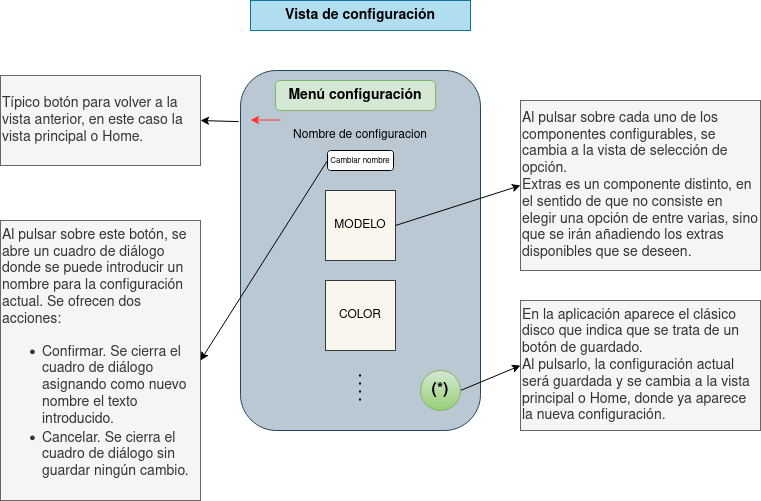

The diagram above was exported from draw.io. Its source (the exported page's mxGraphModel, read from the mxfile embedded in the PNG):
<mxGraphModel dx="1350" dy="764" grid="1" gridSize="10" guides="1" tooltips="1" connect="1" arrows="1" fold="1" page="1" pageScale="1" pageWidth="827" pageHeight="1169" math="0" shadow="0">
  <root>
    <mxCell id="0" />
    <mxCell id="1" parent="0" />
    <mxCell id="jkuXdSD8rCLvk-NrXkQC-1" value="" style="rounded=1;whiteSpace=wrap;html=1;fillColor=#bac8d3;strokeColor=#23445d;" parent="1" vertex="1">
      <mxGeometry x="280" y="120" width="240" height="360" as="geometry" />
    </mxCell>
    <mxCell id="jkuXdSD8rCLvk-NrXkQC-2" value="&lt;div style=&quot;font-size: 14px&quot; align=&quot;center&quot;&gt;&lt;font style=&quot;font-size: 14px&quot;&gt;&lt;b&gt;&lt;font style=&quot;font-size: 14px&quot;&gt;Menú configuración&lt;br&gt;&lt;/font&gt;&lt;/b&gt;&lt;/font&gt;&lt;/div&gt;" style="rounded=1;whiteSpace=wrap;html=1;fillColor=#d5e8d4;strokeColor=#82b366;align=center;" parent="1" vertex="1">
      <mxGeometry x="315" y="130" width="160" height="30" as="geometry" />
    </mxCell>
    <mxCell id="jkuXdSD8rCLvk-NrXkQC-8" value="&lt;div&gt;Al pulsar sobre cada uno de los componentes configurables, se cambia a la vista de selección de opción.&lt;/div&gt;Extras es un componente distinto, en el sentido de que no consiste en elegir una opción de entre varias, sino que se irán añadiendo los extras disponibles que se deseen." style="text;html=1;align=left;verticalAlign=middle;whiteSpace=wrap;rounded=0;fontSize=14;fillColor=#f5f5f5;fontColor=#333333;strokeColor=#666666;" parent="1" vertex="1">
      <mxGeometry x="560" y="150" width="240" height="170" as="geometry" />
    </mxCell>
    <mxCell id="jkuXdSD8rCLvk-NrXkQC-15" value="&lt;div&gt;En la aplicación aparece el clásico disco que indica que se trata de un botón de guardado.&lt;/div&gt;&lt;div&gt;Al pulsarlo, la configuración actual será guardada y se cambia a la vista principal o Home, donde ya aparece la nueva configuración.&lt;br&gt;&lt;/div&gt;" style="text;html=1;strokeColor=#666666;fillColor=#f5f5f5;align=left;verticalAlign=middle;whiteSpace=wrap;rounded=0;fontSize=14;fontColor=#333333;" parent="1" vertex="1">
      <mxGeometry x="560" y="350" width="240" height="130" as="geometry" />
    </mxCell>
    <mxCell id="jkuXdSD8rCLvk-NrXkQC-17" value="&lt;b&gt;Vista de configuración&lt;br&gt;&lt;/b&gt;" style="text;html=1;strokeColor=#10739e;fillColor=#b1ddf0;align=center;verticalAlign=middle;whiteSpace=wrap;rounded=0;fontSize=14;" parent="1" vertex="1">
      <mxGeometry x="290" y="50" width="220" height="30" as="geometry" />
    </mxCell>
    <mxCell id="jkuXdSD8rCLvk-NrXkQC-30" value="" style="endArrow=classic;html=1;rounded=0;entryX=0;entryY=0.5;entryDx=0;entryDy=0;exitX=1;exitY=0.5;exitDx=0;exitDy=0;" parent="1" source="82WAgFkjXaBFieuXN_xz-4" target="jkuXdSD8rCLvk-NrXkQC-15" edge="1">
      <mxGeometry width="50" height="50" relative="1" as="geometry">
        <mxPoint x="345" y="470" as="sourcePoint" />
        <mxPoint x="440" y="360" as="targetPoint" />
      </mxGeometry>
    </mxCell>
    <mxCell id="8B3nrJXrEKVH1C8ZgFPl-1" value="" style="endArrow=classic;html=1;rounded=0;strokeColor=#FF3333;" parent="1" edge="1">
      <mxGeometry width="50" height="50" relative="1" as="geometry">
        <mxPoint x="320" y="169.5" as="sourcePoint" />
        <mxPoint x="290" y="169.5" as="targetPoint" />
      </mxGeometry>
    </mxCell>
    <mxCell id="8B3nrJXrEKVH1C8ZgFPl-2" value="&lt;div&gt;Típico botón para volver a la vista anterior, en este caso la vista principal o Home.&lt;/div&gt;" style="text;html=1;strokeColor=#666666;fillColor=#f5f5f5;align=left;verticalAlign=middle;whiteSpace=wrap;rounded=0;fontSize=14;fontColor=#333333;" parent="1" vertex="1">
      <mxGeometry x="40" y="125" width="200" height="90" as="geometry" />
    </mxCell>
    <mxCell id="8B3nrJXrEKVH1C8ZgFPl-3" value="" style="endArrow=classic;html=1;rounded=0;strokeColor=#000000;exitX=-0.008;exitY=0.142;exitDx=0;exitDy=0;exitPerimeter=0;entryX=1;entryY=0.5;entryDx=0;entryDy=0;" parent="1" target="8B3nrJXrEKVH1C8ZgFPl-2" edge="1">
      <mxGeometry width="50" height="50" relative="1" as="geometry">
        <mxPoint x="278.0799999999999" y="171.1199999999999" as="sourcePoint" />
        <mxPoint x="440" y="550" as="targetPoint" />
      </mxGeometry>
    </mxCell>
    <mxCell id="82WAgFkjXaBFieuXN_xz-1" value="&lt;font style=&quot;font-size: 8px&quot;&gt;Cambiar nombre&lt;/font&gt;" style="rounded=1;whiteSpace=wrap;html=1;" parent="1" vertex="1">
      <mxGeometry x="367" y="200" width="66" height="20" as="geometry" />
    </mxCell>
    <mxCell id="82WAgFkjXaBFieuXN_xz-4" value="&lt;font size=&quot;1&quot;&gt;&lt;b style=&quot;font-size: 16px&quot;&gt;(*)&lt;/b&gt;&lt;/font&gt;" style="ellipse;whiteSpace=wrap;html=1;aspect=fixed;fillColor=#d5e8d4;strokeColor=#82b366;gradientColor=#97d077;" parent="1" vertex="1">
      <mxGeometry x="460" y="420" width="40" height="40" as="geometry" />
    </mxCell>
    <mxCell id="82WAgFkjXaBFieuXN_xz-5" value="COLOR" style="rounded=0;whiteSpace=wrap;html=1;fillColor=#f9f7ed;strokeColor=#36393d;" parent="1" vertex="1">
      <mxGeometry x="365" y="330" width="70" height="70" as="geometry" />
    </mxCell>
    <mxCell id="82WAgFkjXaBFieuXN_xz-7" value="MODELO" style="rounded=0;whiteSpace=wrap;html=1;fillColor=#f9f7ed;strokeColor=#36393d;" parent="1" vertex="1">
      <mxGeometry x="365" y="240" width="70" height="70" as="geometry" />
    </mxCell>
    <mxCell id="82WAgFkjXaBFieuXN_xz-15" value="" style="endArrow=classic;html=1;rounded=0;fontSize=16;exitX=1;exitY=0.5;exitDx=0;exitDy=0;entryX=0;entryY=0.5;entryDx=0;entryDy=0;" parent="1" source="82WAgFkjXaBFieuXN_xz-7" target="jkuXdSD8rCLvk-NrXkQC-8" edge="1">
      <mxGeometry width="50" height="50" relative="1" as="geometry">
        <mxPoint x="390" y="600" as="sourcePoint" />
        <mxPoint x="440" y="550" as="targetPoint" />
      </mxGeometry>
    </mxCell>
    <mxCell id="gmqjEaW6EC_wKEje1fMS-1" value="" style="endArrow=none;dashed=1;html=1;dashPattern=1 3;strokeWidth=2;rounded=0;" parent="1" edge="1">
      <mxGeometry width="50" height="50" relative="1" as="geometry">
        <mxPoint x="399.5" y="450" as="sourcePoint" />
        <mxPoint x="399.5" y="420" as="targetPoint" />
      </mxGeometry>
    </mxCell>
    <mxCell id="gmqjEaW6EC_wKEje1fMS-2" value="Nombre de configuracion" style="text;html=1;strokeColor=none;fillColor=none;align=center;verticalAlign=middle;whiteSpace=wrap;rounded=0;" parent="1" vertex="1">
      <mxGeometry x="330" y="170" width="140" height="30" as="geometry" />
    </mxCell>
    <mxCell id="gmqjEaW6EC_wKEje1fMS-3" value="&lt;div&gt;Al pulsar sobre este botón, se abre un cuadro de diálogo donde se puede introducir un nombre para la configuración actual. Se ofrecen dos acciones:&lt;/div&gt;&lt;div&gt;&lt;ul&gt;&lt;li&gt;Confirmar. Se cierra el cuadro de diálogo asignando como nuevo nombre el texto introducido.&lt;br&gt;&lt;/li&gt;&lt;li&gt;Cancelar. Se cierra el cuadro de diálogo sin guardar ningún cambio.&lt;br&gt;&lt;/li&gt;&lt;/ul&gt;&lt;/div&gt;" style="text;html=1;strokeColor=#666666;fillColor=#f5f5f5;align=left;verticalAlign=middle;whiteSpace=wrap;rounded=0;fontSize=14;fontColor=#333333;" parent="1" vertex="1">
      <mxGeometry x="40" y="270" width="200" height="280" as="geometry" />
    </mxCell>
    <mxCell id="gmqjEaW6EC_wKEje1fMS-4" value="" style="endArrow=classic;html=1;rounded=0;fontSize=14;exitX=0;exitY=0.5;exitDx=0;exitDy=0;entryX=1;entryY=0.5;entryDx=0;entryDy=0;" parent="1" source="82WAgFkjXaBFieuXN_xz-1" target="gmqjEaW6EC_wKEje1fMS-3" edge="1">
      <mxGeometry width="50" height="50" relative="1" as="geometry">
        <mxPoint x="180" y="660" as="sourcePoint" />
        <mxPoint x="230" y="610" as="targetPoint" />
      </mxGeometry>
    </mxCell>
  </root>
</mxGraphModel>